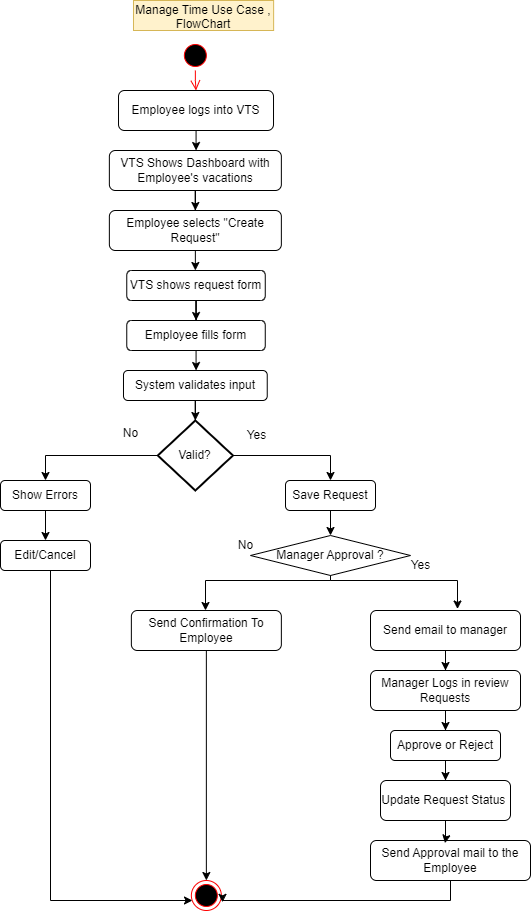

The diagram above was exported from draw.io. Its source (the exported page's mxGraphModel, read from the mxfile embedded in the PNG):
<mxGraphModel dx="2037" dy="1121" grid="1" gridSize="10" guides="1" tooltips="1" connect="1" arrows="1" fold="1" page="1" pageScale="1" pageWidth="850" pageHeight="1100" math="0" shadow="0">
  <root>
    <mxCell id="0" />
    <mxCell id="1" parent="0" />
    <mxCell id="SLdMG7TW0pIkCt6jirfZ-6" style="edgeStyle=orthogonalEdgeStyle;rounded=0;orthogonalLoop=1;jettySize=auto;html=1;entryX=0.5;entryY=0;entryDx=0;entryDy=0;" parent="1" source="SLdMG7TW0pIkCt6jirfZ-3" target="SLdMG7TW0pIkCt6jirfZ-5" edge="1">
      <mxGeometry relative="1" as="geometry" />
    </mxCell>
    <mxCell id="SLdMG7TW0pIkCt6jirfZ-3" value="Employee logs into VTS" style="rounded=1;whiteSpace=wrap;html=1;" parent="1" vertex="1">
      <mxGeometry x="328.01" y="170" width="155" height="40" as="geometry" />
    </mxCell>
    <mxCell id="SLdMG7TW0pIkCt6jirfZ-9" style="edgeStyle=orthogonalEdgeStyle;rounded=0;orthogonalLoop=1;jettySize=auto;html=1;" parent="1" source="SLdMG7TW0pIkCt6jirfZ-5" target="SLdMG7TW0pIkCt6jirfZ-8" edge="1">
      <mxGeometry relative="1" as="geometry" />
    </mxCell>
    <mxCell id="SLdMG7TW0pIkCt6jirfZ-5" value="VTS Shows Dashboard with Employee's vacations" style="rounded=1;whiteSpace=wrap;html=1;" parent="1" vertex="1">
      <mxGeometry x="318.86" y="230" width="172" height="40" as="geometry" />
    </mxCell>
    <mxCell id="SLdMG7TW0pIkCt6jirfZ-12" style="edgeStyle=orthogonalEdgeStyle;rounded=0;orthogonalLoop=1;jettySize=auto;html=1;" parent="1" source="SLdMG7TW0pIkCt6jirfZ-8" target="SLdMG7TW0pIkCt6jirfZ-10" edge="1">
      <mxGeometry relative="1" as="geometry" />
    </mxCell>
    <mxCell id="SLdMG7TW0pIkCt6jirfZ-8" value="Employee selects &quot;Create Request&quot;" style="rounded=1;whiteSpace=wrap;html=1;" parent="1" vertex="1">
      <mxGeometry x="318.86" y="290" width="172" height="40" as="geometry" />
    </mxCell>
    <mxCell id="SLdMG7TW0pIkCt6jirfZ-13" style="edgeStyle=orthogonalEdgeStyle;rounded=0;orthogonalLoop=1;jettySize=auto;html=1;" parent="1" source="SLdMG7TW0pIkCt6jirfZ-10" target="SLdMG7TW0pIkCt6jirfZ-11" edge="1">
      <mxGeometry relative="1" as="geometry" />
    </mxCell>
    <mxCell id="SLdMG7TW0pIkCt6jirfZ-10" value="VTS shows request form" style="rounded=1;whiteSpace=wrap;html=1;" parent="1" vertex="1">
      <mxGeometry x="336.26" y="350" width="138.5" height="30" as="geometry" />
    </mxCell>
    <mxCell id="SLdMG7TW0pIkCt6jirfZ-16" value="" style="edgeStyle=orthogonalEdgeStyle;rounded=0;orthogonalLoop=1;jettySize=auto;html=1;" parent="1" source="SLdMG7TW0pIkCt6jirfZ-11" target="SLdMG7TW0pIkCt6jirfZ-14" edge="1">
      <mxGeometry relative="1" as="geometry" />
    </mxCell>
    <mxCell id="SLdMG7TW0pIkCt6jirfZ-11" value="Employee fills form" style="rounded=1;whiteSpace=wrap;html=1;" parent="1" vertex="1">
      <mxGeometry x="336.26" y="400" width="138.5" height="30" as="geometry" />
    </mxCell>
    <mxCell id="SLdMG7TW0pIkCt6jirfZ-14" value="System validates input" style="rounded=1;whiteSpace=wrap;html=1;" parent="1" vertex="1">
      <mxGeometry x="332.99" y="450" width="143.75" height="30" as="geometry" />
    </mxCell>
    <mxCell id="SLdMG7TW0pIkCt6jirfZ-19" style="edgeStyle=orthogonalEdgeStyle;rounded=0;orthogonalLoop=1;jettySize=auto;html=1;entryX=0.5;entryY=0;entryDx=0;entryDy=0;" parent="1" source="SLdMG7TW0pIkCt6jirfZ-17" target="SLdMG7TW0pIkCt6jirfZ-23" edge="1">
      <mxGeometry relative="1" as="geometry">
        <mxPoint x="590" y="535" as="targetPoint" />
      </mxGeometry>
    </mxCell>
    <mxCell id="SLdMG7TW0pIkCt6jirfZ-20" style="edgeStyle=orthogonalEdgeStyle;rounded=0;orthogonalLoop=1;jettySize=auto;html=1;entryX=0.5;entryY=0;entryDx=0;entryDy=0;" parent="1" source="SLdMG7TW0pIkCt6jirfZ-17" target="SLdMG7TW0pIkCt6jirfZ-25" edge="1">
      <mxGeometry relative="1" as="geometry">
        <mxPoint x="220" y="535" as="targetPoint" />
      </mxGeometry>
    </mxCell>
    <mxCell id="SLdMG7TW0pIkCt6jirfZ-17" value="Valid?" style="strokeWidth=2;html=1;shape=mxgraph.flowchart.decision;whiteSpace=wrap;" parent="1" vertex="1">
      <mxGeometry x="367.29" y="500" width="75.14" height="70" as="geometry" />
    </mxCell>
    <mxCell id="SLdMG7TW0pIkCt6jirfZ-18" style="edgeStyle=orthogonalEdgeStyle;rounded=0;orthogonalLoop=1;jettySize=auto;html=1;entryX=0.5;entryY=0;entryDx=0;entryDy=0;entryPerimeter=0;" parent="1" source="SLdMG7TW0pIkCt6jirfZ-14" target="SLdMG7TW0pIkCt6jirfZ-17" edge="1">
      <mxGeometry relative="1" as="geometry" />
    </mxCell>
    <mxCell id="SLdMG7TW0pIkCt6jirfZ-21" value="Yes" style="text;html=1;align=center;verticalAlign=middle;resizable=0;points=[];autosize=1;strokeColor=none;fillColor=none;" parent="1" vertex="1">
      <mxGeometry x="445.86" y="500" width="40" height="30" as="geometry" />
    </mxCell>
    <mxCell id="SLdMG7TW0pIkCt6jirfZ-22" value="No" style="text;html=1;align=center;verticalAlign=middle;resizable=0;points=[];autosize=1;strokeColor=none;fillColor=none;" parent="1" vertex="1">
      <mxGeometry x="320" y="498" width="40" height="30" as="geometry" />
    </mxCell>
    <mxCell id="SLdMG7TW0pIkCt6jirfZ-30" style="edgeStyle=orthogonalEdgeStyle;rounded=0;orthogonalLoop=1;jettySize=auto;html=1;" parent="1" source="SLdMG7TW0pIkCt6jirfZ-23" target="SLdMG7TW0pIkCt6jirfZ-29" edge="1">
      <mxGeometry relative="1" as="geometry" />
    </mxCell>
    <mxCell id="SLdMG7TW0pIkCt6jirfZ-23" value="Save Request" style="rounded=1;whiteSpace=wrap;html=1;" parent="1" vertex="1">
      <mxGeometry x="495" y="560" width="90" height="30" as="geometry" />
    </mxCell>
    <mxCell id="SLdMG7TW0pIkCt6jirfZ-28" style="edgeStyle=orthogonalEdgeStyle;rounded=0;orthogonalLoop=1;jettySize=auto;html=1;" parent="1" source="SLdMG7TW0pIkCt6jirfZ-25" target="SLdMG7TW0pIkCt6jirfZ-26" edge="1">
      <mxGeometry relative="1" as="geometry" />
    </mxCell>
    <mxCell id="SLdMG7TW0pIkCt6jirfZ-25" value="Show Errors" style="rounded=1;whiteSpace=wrap;html=1;" parent="1" vertex="1">
      <mxGeometry x="210" y="560" width="90" height="30" as="geometry" />
    </mxCell>
    <mxCell id="SLdMG7TW0pIkCt6jirfZ-26" value="Edit/Cancel" style="rounded=1;whiteSpace=wrap;html=1;" parent="1" vertex="1">
      <mxGeometry x="210" y="620" width="90" height="30" as="geometry" />
    </mxCell>
    <mxCell id="SLdMG7TW0pIkCt6jirfZ-31" style="edgeStyle=orthogonalEdgeStyle;rounded=0;orthogonalLoop=1;jettySize=auto;html=1;entryX=0.58;entryY=-0.037;entryDx=0;entryDy=0;entryPerimeter=0;" parent="1" source="SLdMG7TW0pIkCt6jirfZ-29" target="SLdMG7TW0pIkCt6jirfZ-42" edge="1">
      <mxGeometry relative="1" as="geometry">
        <mxPoint x="660" y="660" as="targetPoint" />
        <Array as="points">
          <mxPoint x="667" y="660" />
        </Array>
      </mxGeometry>
    </mxCell>
    <mxCell id="SLdMG7TW0pIkCt6jirfZ-29" value="Manager Approval ?" style="rhombus;whiteSpace=wrap;html=1;" parent="1" vertex="1">
      <mxGeometry x="460" y="615" width="160" height="40" as="geometry" />
    </mxCell>
    <mxCell id="SLdMG7TW0pIkCt6jirfZ-32" value="Yes" style="text;html=1;align=center;verticalAlign=middle;resizable=0;points=[];autosize=1;strokeColor=none;fillColor=none;" parent="1" vertex="1">
      <mxGeometry x="610" y="630" width="40" height="30" as="geometry" />
    </mxCell>
    <mxCell id="SLdMG7TW0pIkCt6jirfZ-34" value="No" style="text;html=1;align=center;verticalAlign=middle;resizable=0;points=[];autosize=1;strokeColor=none;fillColor=none;" parent="1" vertex="1">
      <mxGeometry x="434.76" y="610" width="40" height="30" as="geometry" />
    </mxCell>
    <mxCell id="SLdMG7TW0pIkCt6jirfZ-55" style="edgeStyle=orthogonalEdgeStyle;rounded=0;orthogonalLoop=1;jettySize=auto;html=1;entryX=0.5;entryY=0;entryDx=0;entryDy=0;" parent="1" source="SLdMG7TW0pIkCt6jirfZ-36" target="SLdMG7TW0pIkCt6jirfZ-54" edge="1">
      <mxGeometry relative="1" as="geometry" />
    </mxCell>
    <mxCell id="SLdMG7TW0pIkCt6jirfZ-36" value="Send Confirmation To Employee" style="rounded=1;whiteSpace=wrap;html=1;" parent="1" vertex="1">
      <mxGeometry x="340.86" y="690" width="150" height="40" as="geometry" />
    </mxCell>
    <mxCell id="SLdMG7TW0pIkCt6jirfZ-41" style="edgeStyle=orthogonalEdgeStyle;rounded=0;orthogonalLoop=1;jettySize=auto;html=1;entryX=0.5;entryY=0;entryDx=0;entryDy=0;" parent="1" source="SLdMG7TW0pIkCt6jirfZ-29" target="SLdMG7TW0pIkCt6jirfZ-36" edge="1">
      <mxGeometry relative="1" as="geometry">
        <mxPoint x="395" y="660" as="targetPoint" />
        <Array as="points">
          <mxPoint x="415" y="660" />
          <mxPoint x="415" y="690" />
        </Array>
      </mxGeometry>
    </mxCell>
    <mxCell id="SLdMG7TW0pIkCt6jirfZ-44" style="edgeStyle=orthogonalEdgeStyle;rounded=0;orthogonalLoop=1;jettySize=auto;html=1;entryX=0.5;entryY=0;entryDx=0;entryDy=0;" parent="1" source="SLdMG7TW0pIkCt6jirfZ-42" target="SLdMG7TW0pIkCt6jirfZ-43" edge="1">
      <mxGeometry relative="1" as="geometry" />
    </mxCell>
    <mxCell id="SLdMG7TW0pIkCt6jirfZ-42" value="Send email to manager" style="rounded=1;whiteSpace=wrap;html=1;" parent="1" vertex="1">
      <mxGeometry x="580" y="690" width="150" height="40" as="geometry" />
    </mxCell>
    <mxCell id="SLdMG7TW0pIkCt6jirfZ-46" style="edgeStyle=orthogonalEdgeStyle;rounded=0;orthogonalLoop=1;jettySize=auto;html=1;" parent="1" source="SLdMG7TW0pIkCt6jirfZ-43" target="SLdMG7TW0pIkCt6jirfZ-45" edge="1">
      <mxGeometry relative="1" as="geometry" />
    </mxCell>
    <mxCell id="SLdMG7TW0pIkCt6jirfZ-43" value="Manager Logs in review Requests" style="rounded=1;whiteSpace=wrap;html=1;" parent="1" vertex="1">
      <mxGeometry x="580" y="750" width="150" height="40" as="geometry" />
    </mxCell>
    <mxCell id="SLdMG7TW0pIkCt6jirfZ-48" style="edgeStyle=orthogonalEdgeStyle;rounded=0;orthogonalLoop=1;jettySize=auto;html=1;entryX=0.5;entryY=0;entryDx=0;entryDy=0;" parent="1" source="SLdMG7TW0pIkCt6jirfZ-45" target="SLdMG7TW0pIkCt6jirfZ-47" edge="1">
      <mxGeometry relative="1" as="geometry" />
    </mxCell>
    <mxCell id="SLdMG7TW0pIkCt6jirfZ-45" value="Approve or Reject" style="rounded=1;whiteSpace=wrap;html=1;" parent="1" vertex="1">
      <mxGeometry x="600" y="810" width="110" height="30" as="geometry" />
    </mxCell>
    <mxCell id="SLdMG7TW0pIkCt6jirfZ-47" value="Update Request Status&amp;nbsp;" style="rounded=1;whiteSpace=wrap;html=1;" parent="1" vertex="1">
      <mxGeometry x="590" y="860" width="130" height="40" as="geometry" />
    </mxCell>
    <mxCell id="SLdMG7TW0pIkCt6jirfZ-49" value="Send Approval mail to the Employee" style="rounded=1;whiteSpace=wrap;html=1;" parent="1" vertex="1">
      <mxGeometry x="580" y="920" width="160" height="40" as="geometry" />
    </mxCell>
    <mxCell id="SLdMG7TW0pIkCt6jirfZ-50" style="edgeStyle=orthogonalEdgeStyle;rounded=0;orthogonalLoop=1;jettySize=auto;html=1;entryX=0.466;entryY=0.067;entryDx=0;entryDy=0;entryPerimeter=0;" parent="1" source="SLdMG7TW0pIkCt6jirfZ-47" target="SLdMG7TW0pIkCt6jirfZ-49" edge="1">
      <mxGeometry relative="1" as="geometry" />
    </mxCell>
    <mxCell id="SLdMG7TW0pIkCt6jirfZ-52" style="edgeStyle=orthogonalEdgeStyle;rounded=0;orthogonalLoop=1;jettySize=auto;html=1;entryX=0.038;entryY=0.7;entryDx=0;entryDy=0;entryPerimeter=0;" parent="1" source="SLdMG7TW0pIkCt6jirfZ-26" target="SLdMG7TW0pIkCt6jirfZ-54" edge="1">
      <mxGeometry relative="1" as="geometry">
        <mxPoint x="440" y="1060" as="targetPoint" />
        <Array as="points">
          <mxPoint x="260" y="980" />
          <mxPoint x="402" y="980" />
        </Array>
      </mxGeometry>
    </mxCell>
    <mxCell id="SLdMG7TW0pIkCt6jirfZ-54" value="" style="ellipse;html=1;shape=endState;fillColor=#000000;strokeColor=#ff0000;" parent="1" vertex="1">
      <mxGeometry x="400.86" y="960" width="30" height="30" as="geometry" />
    </mxCell>
    <mxCell id="SLdMG7TW0pIkCt6jirfZ-56" style="edgeStyle=orthogonalEdgeStyle;rounded=0;orthogonalLoop=1;jettySize=auto;html=1;entryX=1.038;entryY=0.728;entryDx=0;entryDy=0;entryPerimeter=0;" parent="1" source="SLdMG7TW0pIkCt6jirfZ-49" target="SLdMG7TW0pIkCt6jirfZ-54" edge="1">
      <mxGeometry relative="1" as="geometry">
        <Array as="points">
          <mxPoint x="660" y="980" />
          <mxPoint x="432" y="980" />
        </Array>
      </mxGeometry>
    </mxCell>
    <mxCell id="SLdMG7TW0pIkCt6jirfZ-57" value="" style="ellipse;html=1;shape=startState;fillColor=#000000;strokeColor=#ff0000;" parent="1" vertex="1">
      <mxGeometry x="389.86" y="120" width="30" height="30" as="geometry" />
    </mxCell>
    <mxCell id="SLdMG7TW0pIkCt6jirfZ-58" value="" style="edgeStyle=orthogonalEdgeStyle;html=1;verticalAlign=bottom;endArrow=open;endSize=8;strokeColor=#ff0000;rounded=0;entryX=0.5;entryY=0;entryDx=0;entryDy=0;" parent="1" source="SLdMG7TW0pIkCt6jirfZ-57" target="SLdMG7TW0pIkCt6jirfZ-3" edge="1">
      <mxGeometry relative="1" as="geometry">
        <mxPoint x="404.86" y="140" as="targetPoint" />
      </mxGeometry>
    </mxCell>
    <mxCell id="SLdMG7TW0pIkCt6jirfZ-59" value="Manage Time Use Case , FlowChart" style="text;html=1;strokeColor=#d6b656;fillColor=#fff2cc;align=center;verticalAlign=middle;whiteSpace=wrap;overflow=hidden;" parent="1" vertex="1">
      <mxGeometry x="342.99" y="80" width="140.14" height="30" as="geometry" />
    </mxCell>
  </root>
</mxGraphModel>